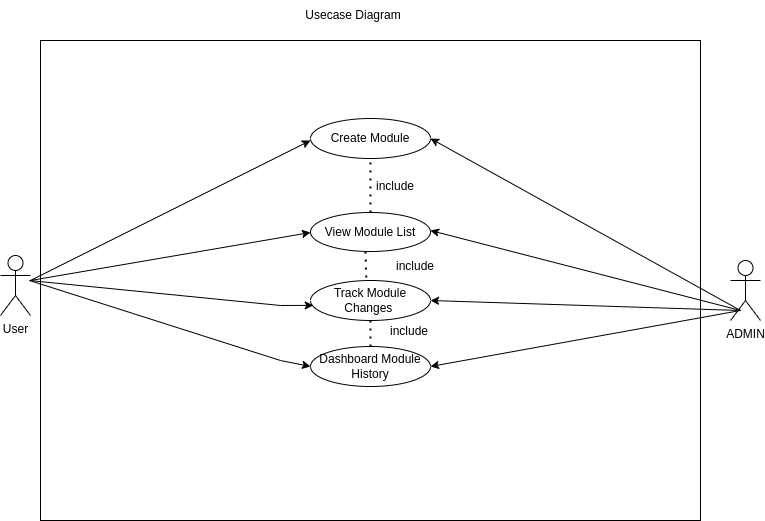

The diagram above was exported from draw.io. Its source (the exported page's mxGraphModel, read from the mxfile embedded in the PNG):
<mxGraphModel dx="1347" dy="905" grid="1" gridSize="10" guides="1" tooltips="1" connect="1" arrows="1" fold="1" page="1" pageScale="1" pageWidth="827" pageHeight="1169" math="0" shadow="0">
  <root>
    <mxCell id="yuymgf5I9_PjB99Sv7-I-0" />
    <mxCell id="yuymgf5I9_PjB99Sv7-I-1" parent="yuymgf5I9_PjB99Sv7-I-0" />
    <mxCell id="yuymgf5I9_PjB99Sv7-I-2" value="Sequence Diagram" style="text;html=1;strokeColor=none;fillColor=none;align=center;verticalAlign=middle;whiteSpace=wrap;rounded=0;glass=0;fontFamily=Helvetica;fontSize=12;fontColor=default;" parent="yuymgf5I9_PjB99Sv7-I-1" vertex="1">
      <mxGeometry x="325" y="80" width="140" height="30" as="geometry" />
    </mxCell>
    <mxCell id="yuymgf5I9_PjB99Sv7-I-3" value="Module" style="shape=umlLifeline;perimeter=lifelinePerimeter;container=1;collapsible=0;recursiveResize=0;rounded=0;shadow=0;strokeWidth=1;" parent="yuymgf5I9_PjB99Sv7-I-1" vertex="1">
      <mxGeometry x="190" y="120" width="100" height="440" as="geometry" />
    </mxCell>
    <mxCell id="yuymgf5I9_PjB99Sv7-I-4" value="" style="points=[];perimeter=orthogonalPerimeter;rounded=0;shadow=0;strokeWidth=1;" parent="yuymgf5I9_PjB99Sv7-I-3" vertex="1">
      <mxGeometry x="45" y="70" width="10" height="370" as="geometry" />
    </mxCell>
    <mxCell id="yuymgf5I9_PjB99Sv7-I-7" value="DashBoard" style="shape=umlLifeline;perimeter=lifelinePerimeter;container=1;collapsible=0;recursiveResize=0;rounded=0;shadow=0;strokeWidth=1;" parent="yuymgf5I9_PjB99Sv7-I-1" vertex="1">
      <mxGeometry x="414" y="120" width="100" height="440" as="geometry" />
    </mxCell>
    <mxCell id="yuymgf5I9_PjB99Sv7-I-8" value="" style="points=[];perimeter=orthogonalPerimeter;rounded=0;shadow=0;strokeWidth=1;" parent="yuymgf5I9_PjB99Sv7-I-7" vertex="1">
      <mxGeometry x="45" y="80" width="10" height="360" as="geometry" />
    </mxCell>
    <mxCell id="yuymgf5I9_PjB99Sv7-I-9" value="Return Error " style="verticalAlign=bottom;endArrow=open;dashed=1;endSize=8;shadow=0;strokeWidth=1;" parent="yuymgf5I9_PjB99Sv7-I-1" edge="1">
      <mxGeometry relative="1" as="geometry">
        <mxPoint x="90" y="464.9999999999998" as="targetPoint" />
        <mxPoint x="230" y="465" as="sourcePoint" />
      </mxGeometry>
    </mxCell>
    <mxCell id="yuymgf5I9_PjB99Sv7-I-10" value="View  Dashboard" style="verticalAlign=bottom;endArrow=block;entryX=0;entryY=0;shadow=0;strokeWidth=1;" parent="yuymgf5I9_PjB99Sv7-I-1" source="yuymgf5I9_PjB99Sv7-I-4" target="yuymgf5I9_PjB99Sv7-I-8" edge="1">
      <mxGeometry x="0.1682" y="10" relative="1" as="geometry">
        <mxPoint x="380" y="380" as="sourcePoint" />
        <mxPoint as="offset" />
      </mxGeometry>
    </mxCell>
    <mxCell id="DKLxONI8jgkyjf51i1OJ-0" value="" style="html=1;points=[];perimeter=orthogonalPerimeter;rounded=0;glass=0;fontFamily=Helvetica;fontSize=12;fillColor=#f8cecc;strokeColor=#b85450;" parent="yuymgf5I9_PjB99Sv7-I-1" vertex="1">
      <mxGeometry x="80" y="180" width="10" height="380" as="geometry" />
    </mxCell>
    <mxCell id="DKLxONI8jgkyjf51i1OJ-1" value="Actor" style="shape=umlActor;verticalLabelPosition=bottom;verticalAlign=top;html=1;rounded=0;glass=0;fontFamily=Helvetica;fontSize=12;fontColor=default;fillColor=none;gradientColor=none;" parent="yuymgf5I9_PjB99Sv7-I-1" vertex="1">
      <mxGeometry x="80" y="110" width="20" height="30" as="geometry" />
    </mxCell>
    <mxCell id="yuymgf5I9_PjB99Sv7-I-5" value="Create Module " style="verticalAlign=bottom;startArrow=oval;endArrow=block;startSize=8;shadow=0;strokeWidth=1;exitX=1.3;exitY=0.019;exitDx=0;exitDy=0;exitPerimeter=0;" parent="yuymgf5I9_PjB99Sv7-I-1" source="DKLxONI8jgkyjf51i1OJ-0" target="yuymgf5I9_PjB99Sv7-I-4" edge="1">
      <mxGeometry relative="1" as="geometry">
        <mxPoint x="175" y="190" as="sourcePoint" />
      </mxGeometry>
    </mxCell>
    <mxCell id="DKLxONI8jgkyjf51i1OJ-15" value="View Module" style="verticalAlign=bottom;startArrow=oval;endArrow=block;startSize=8;shadow=0;strokeWidth=1;exitX=1.3;exitY=0.019;exitDx=0;exitDy=0;exitPerimeter=0;" parent="yuymgf5I9_PjB99Sv7-I-1" edge="1">
      <mxGeometry relative="1" as="geometry">
        <mxPoint x="95" y="252.82999999999993" as="sourcePoint" />
        <mxPoint x="237" y="252.82999999999993" as="targetPoint" />
      </mxGeometry>
    </mxCell>
    <mxCell id="DKLxONI8jgkyjf51i1OJ-16" value="Delete Module " style="verticalAlign=bottom;startArrow=oval;endArrow=block;startSize=8;shadow=0;strokeWidth=1;exitX=1.3;exitY=0.019;exitDx=0;exitDy=0;exitPerimeter=0;" parent="yuymgf5I9_PjB99Sv7-I-1" edge="1">
      <mxGeometry relative="1" as="geometry">
        <mxPoint x="94" y="389.8299999999999" as="sourcePoint" />
        <mxPoint x="236" y="389.8299999999999" as="targetPoint" />
      </mxGeometry>
    </mxCell>
    <mxCell id="DKLxONI8jgkyjf51i1OJ-17" value="Edit Module " style="verticalAlign=bottom;startArrow=oval;endArrow=block;startSize=8;shadow=0;strokeWidth=1;exitX=1.3;exitY=0.019;exitDx=0;exitDy=0;exitPerimeter=0;" parent="yuymgf5I9_PjB99Sv7-I-1" edge="1">
      <mxGeometry relative="1" as="geometry">
        <mxPoint x="94" y="316.8299999999999" as="sourcePoint" />
        <mxPoint x="236" y="316.8299999999999" as="targetPoint" />
        <Array as="points">
          <mxPoint x="171" y="316" />
        </Array>
      </mxGeometry>
    </mxCell>
    <mxCell id="DKLxONI8jgkyjf51i1OJ-19" value="" style="verticalAlign=bottom;endArrow=block;entryX=0;entryY=0;shadow=0;strokeWidth=1;" parent="yuymgf5I9_PjB99Sv7-I-1" edge="1">
      <mxGeometry x="-0.0187" y="14" relative="1" as="geometry">
        <mxPoint x="246" y="350.00000000000045" as="sourcePoint" />
        <mxPoint x="460" y="350.00000000000045" as="targetPoint" />
        <mxPoint as="offset" />
      </mxGeometry>
    </mxCell>
    <mxCell id="DKLxONI8jgkyjf51i1OJ-20" value="Track the module Changes  " style="verticalAlign=bottom;endArrow=block;entryX=0;entryY=0;shadow=0;strokeWidth=1;" parent="yuymgf5I9_PjB99Sv7-I-1" edge="1">
      <mxGeometry x="0.1682" y="10" relative="1" as="geometry">
        <mxPoint x="245" y="261.00000000000045" as="sourcePoint" />
        <mxPoint x="459" y="261.00000000000045" as="targetPoint" />
        <mxPoint as="offset" />
      </mxGeometry>
    </mxCell>
    <mxCell id="DKLxONI8jgkyjf51i1OJ-21" value="update module changes" style="text;whiteSpace=wrap;html=1;fontSize=12;fontFamily=Helvetica;fontColor=default;" parent="yuymgf5I9_PjB99Sv7-I-1" vertex="1">
      <mxGeometry x="290" y="320" width="150" height="30" as="geometry" />
    </mxCell>
    <mxCell id="DKLxONI8jgkyjf51i1OJ-22" value="" style="html=1;points=[];perimeter=orthogonalPerimeter;rounded=0;glass=0;fontFamily=Helvetica;fontSize=12;fontColor=default;fillColor=none;gradientColor=none;" parent="yuymgf5I9_PjB99Sv7-I-1" vertex="1">
      <mxGeometry x="586" y="180" width="10" height="380" as="geometry" />
    </mxCell>
    <mxCell id="DKLxONI8jgkyjf51i1OJ-23" value="Return Error " style="verticalAlign=bottom;endArrow=open;dashed=1;endSize=8;shadow=0;strokeWidth=1;" parent="yuymgf5I9_PjB99Sv7-I-1" source="yuymgf5I9_PjB99Sv7-I-7" edge="1">
      <mxGeometry relative="1" as="geometry">
        <mxPoint x="243" y="467.9999999999998" as="targetPoint" />
        <mxPoint x="383" y="468" as="sourcePoint" />
      </mxGeometry>
    </mxCell>
  </root>
</mxGraphModel>